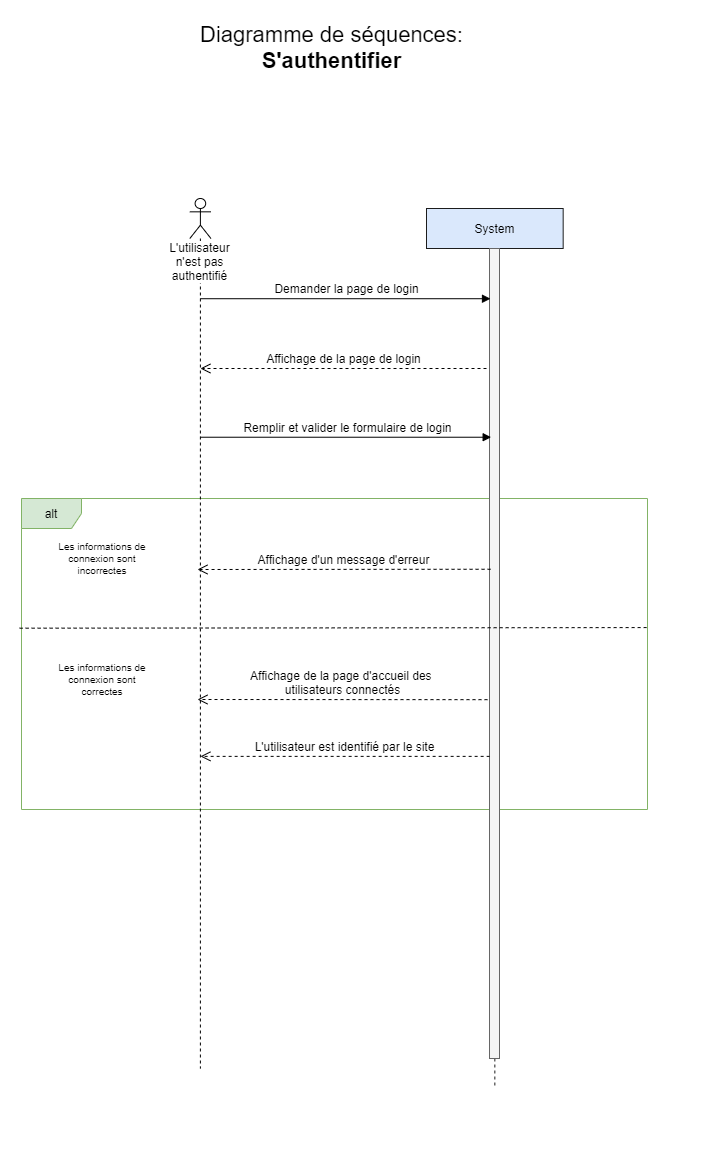

The diagram above was exported from draw.io. Its source (the exported page's mxGraphModel, read from the mxfile embedded in the PNG):
<mxGraphModel dx="677" dy="368" grid="1" gridSize="10" guides="1" tooltips="1" connect="1" arrows="1" fold="1" page="1" pageScale="1" pageWidth="827" pageHeight="1169" math="0" shadow="0">
  <root>
    <mxCell id="0" />
    <mxCell id="1" parent="0" />
    <mxCell id="MsobljSHioqjhQMtquD2-3" value="alt" style="shape=umlFrame;whiteSpace=wrap;html=1;fontSize=12;fillColor=#d5e8d4;strokeColor=#82b366;width=60;height=30;" parent="1" vertex="1">
      <mxGeometry x="104" y="579" width="626" height="311" as="geometry" />
    </mxCell>
    <mxCell id="MsobljSHioqjhQMtquD2-4" value="System" style="shape=umlLifeline;perimeter=lifelinePerimeter;whiteSpace=wrap;html=1;container=1;collapsible=0;recursiveResize=0;outlineConnect=0;fontSize=12;fillColor=#dae8fc;strokeColor=#1C1C1C;" parent="1" vertex="1">
      <mxGeometry x="509" y="289" width="136.67" height="880" as="geometry" />
    </mxCell>
    <mxCell id="MsobljSHioqjhQMtquD2-5" value="" style="html=1;points=[];perimeter=orthogonalPerimeter;fillColor=#f5f5f5;strokeColor=#666666;fontColor=#333333;" parent="MsobljSHioqjhQMtquD2-4" vertex="1">
      <mxGeometry x="63" y="40" width="10" height="810" as="geometry" />
    </mxCell>
    <mxCell id="MsobljSHioqjhQMtquD2-6" value="&lt;font style=&quot;font-size: 22px&quot;&gt;Diagramme de séquences:&lt;br&gt;&lt;b&gt;S'authentifier&lt;/b&gt;&lt;br&gt;&lt;/font&gt;" style="text;html=1;resizable=0;points=[];autosize=1;align=center;verticalAlign=top;spacingTop=-4;" parent="1" vertex="1">
      <mxGeometry x="274.00000000000006" y="100" width="280" height="40" as="geometry" />
    </mxCell>
    <mxCell id="MsobljSHioqjhQMtquD2-7" value="L'utilisateur n'est pas authentifié" style="shape=umlLifeline;participant=umlActor;perimeter=lifelinePerimeter;whiteSpace=wrap;html=1;container=1;collapsible=0;recursiveResize=0;verticalAlign=top;spacingTop=36;labelBackgroundColor=#ffffff;outlineConnect=0;" parent="1" vertex="1">
      <mxGeometry x="272.33" y="279" width="21.12" height="870" as="geometry" />
    </mxCell>
    <mxCell id="MsobljSHioqjhQMtquD2-8" value="Demander la page de login" style="html=1;verticalAlign=bottom;endArrow=block;fontSize=12;entryX=0.1;entryY=0.062;entryDx=0;entryDy=0;entryPerimeter=0;" parent="1" source="MsobljSHioqjhQMtquD2-7" target="MsobljSHioqjhQMtquD2-5" edge="1">
      <mxGeometry x="0.0018" relative="1" as="geometry">
        <mxPoint x="300.83" y="379.05099999999993" as="sourcePoint" />
        <mxPoint x="569" y="379" as="targetPoint" />
        <mxPoint x="1" as="offset" />
      </mxGeometry>
    </mxCell>
    <mxCell id="MsobljSHioqjhQMtquD2-9" value="Affichage de la page de login" style="html=1;verticalAlign=bottom;endArrow=open;dashed=1;endSize=8;fontSize=12;" parent="1" target="MsobljSHioqjhQMtquD2-7" edge="1">
      <mxGeometry relative="1" as="geometry">
        <mxPoint x="301.83" y="428.8499999999999" as="targetPoint" />
        <mxPoint x="569" y="449" as="sourcePoint" />
      </mxGeometry>
    </mxCell>
    <mxCell id="MsobljSHioqjhQMtquD2-10" value="Remplir et valider le formulaire de login" style="html=1;verticalAlign=bottom;endArrow=block;fontSize=12;entryX=0.167;entryY=0.233;entryDx=0;entryDy=0;entryPerimeter=0;" parent="1" source="MsobljSHioqjhQMtquD2-7" target="MsobljSHioqjhQMtquD2-5" edge="1">
      <mxGeometry x="0.0018" relative="1" as="geometry">
        <mxPoint x="278.9999999999999" y="479.0009999999999" as="sourcePoint" />
        <mxPoint x="569" y="518" as="targetPoint" />
        <mxPoint x="1" as="offset" />
      </mxGeometry>
    </mxCell>
    <mxCell id="MsobljSHioqjhQMtquD2-13" value="&lt;font style=&quot;font-size: 12px&quot;&gt;L'utilisateur est identifié par le site&lt;/font&gt;" style="html=1;verticalAlign=bottom;endArrow=open;dashed=1;endSize=8;fontSize=12;exitX=0.014;exitY=0.627;exitDx=0;exitDy=0;exitPerimeter=0;" parent="1" source="MsobljSHioqjhQMtquD2-5" target="MsobljSHioqjhQMtquD2-7" edge="1">
      <mxGeometry relative="1" as="geometry">
        <mxPoint x="288.99936" y="808.6569999999999" as="targetPoint" />
        <mxPoint x="569" y="809" as="sourcePoint" />
      </mxGeometry>
    </mxCell>
    <mxCell id="MsobljSHioqjhQMtquD2-15" value="" style="endArrow=none;dashed=1;html=1;entryX=1.002;entryY=0.415;entryDx=0;entryDy=0;entryPerimeter=0;exitX=-0.003;exitY=0.417;exitDx=0;exitDy=0;exitPerimeter=0;" parent="1" source="MsobljSHioqjhQMtquD2-3" target="MsobljSHioqjhQMtquD2-3" edge="1">
      <mxGeometry width="50" height="50" relative="1" as="geometry">
        <mxPoint x="110" y="740" as="sourcePoint" />
        <mxPoint x="730" y="740" as="targetPoint" />
      </mxGeometry>
    </mxCell>
    <mxCell id="MsobljSHioqjhQMtquD2-16" value="Les informations de connexion&amp;nbsp;sont incorrectes" style="text;html=1;strokeColor=none;fillColor=none;align=center;verticalAlign=middle;whiteSpace=wrap;rounded=0;fontSize=10;" parent="1" vertex="1">
      <mxGeometry x="140" y="629" width="90" height="20" as="geometry" />
    </mxCell>
    <mxCell id="MsobljSHioqjhQMtquD2-17" value="Les informations de connexion sont correctes" style="text;html=1;strokeColor=none;fillColor=none;align=center;verticalAlign=middle;whiteSpace=wrap;rounded=0;fontSize=10;" parent="1" vertex="1">
      <mxGeometry x="140" y="730" width="90" height="60" as="geometry" />
    </mxCell>
    <mxCell id="MsobljSHioqjhQMtquD2-18" value="Affichage d'un message d'erreur" style="html=1;verticalAlign=bottom;endArrow=open;dashed=1;endSize=8;fontSize=12;exitX=0.106;exitY=0.396;exitDx=0;exitDy=0;exitPerimeter=0;" parent="1" source="MsobljSHioqjhQMtquD2-5" edge="1">
      <mxGeometry relative="1" as="geometry">
        <mxPoint x="279.99857142857144" y="650" as="targetPoint" />
        <mxPoint x="566.18" y="650" as="sourcePoint" />
      </mxGeometry>
    </mxCell>
    <mxCell id="MsobljSHioqjhQMtquD2-19" value="Affichage de la page d'accueil des &lt;br&gt;utilisateurs connectés" style="html=1;verticalAlign=bottom;endArrow=open;dashed=1;endSize=8;fontSize=12;exitX=-0.2;exitY=0.557;exitDx=0;exitDy=0;exitPerimeter=0;" parent="1" source="MsobljSHioqjhQMtquD2-5" edge="1">
      <mxGeometry relative="1" as="geometry">
        <mxPoint x="279.99857142857144" y="780" as="targetPoint" />
        <mxPoint x="566.18" y="780" as="sourcePoint" />
      </mxGeometry>
    </mxCell>
  </root>
</mxGraphModel>